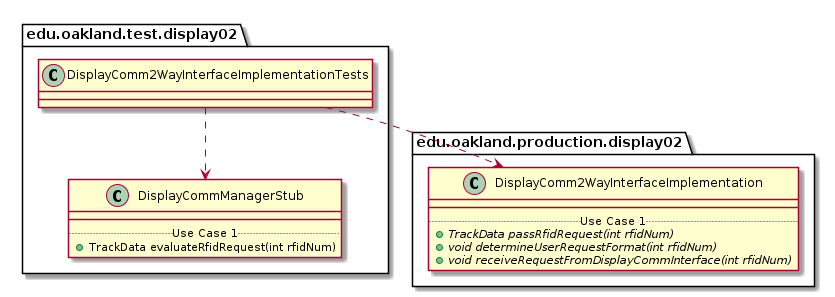

The diagram above was rendered by PlantUML. Its source (embedded in the PNG):
@startuml DisplayComm2WayInterfaceImplementationTests_DirectDependencies


package edu.oakland.test.display02 {
    class DisplayComm2WayInterfaceImplementationTests {

    }
}



package edu.oakland.test.display02 {
    class DisplayCommManagerStub {
        __
        .. Use Case 1 ..
        + TrackData evaluateRfidRequest(int rfidNum)
    }
}

DisplayComm2WayInterfaceImplementationTests ..> DisplayCommManagerStub


package edu.oakland.production.display02 {
    class DisplayComm2WayInterfaceImplementation {
        __
        .. Use Case 1 ..
        {abstract} + TrackData passRfidRequest(int rfidNum)
        {abstract} + void determineUserRequestFormat(int rfidNum)
        {abstract} + void receiveRequestFromDisplayCommInterface(int rfidNum)
    }
}

DisplayComm2WayInterfaceImplementationTests ..> DisplayComm2WayInterfaceImplementation



@enduml